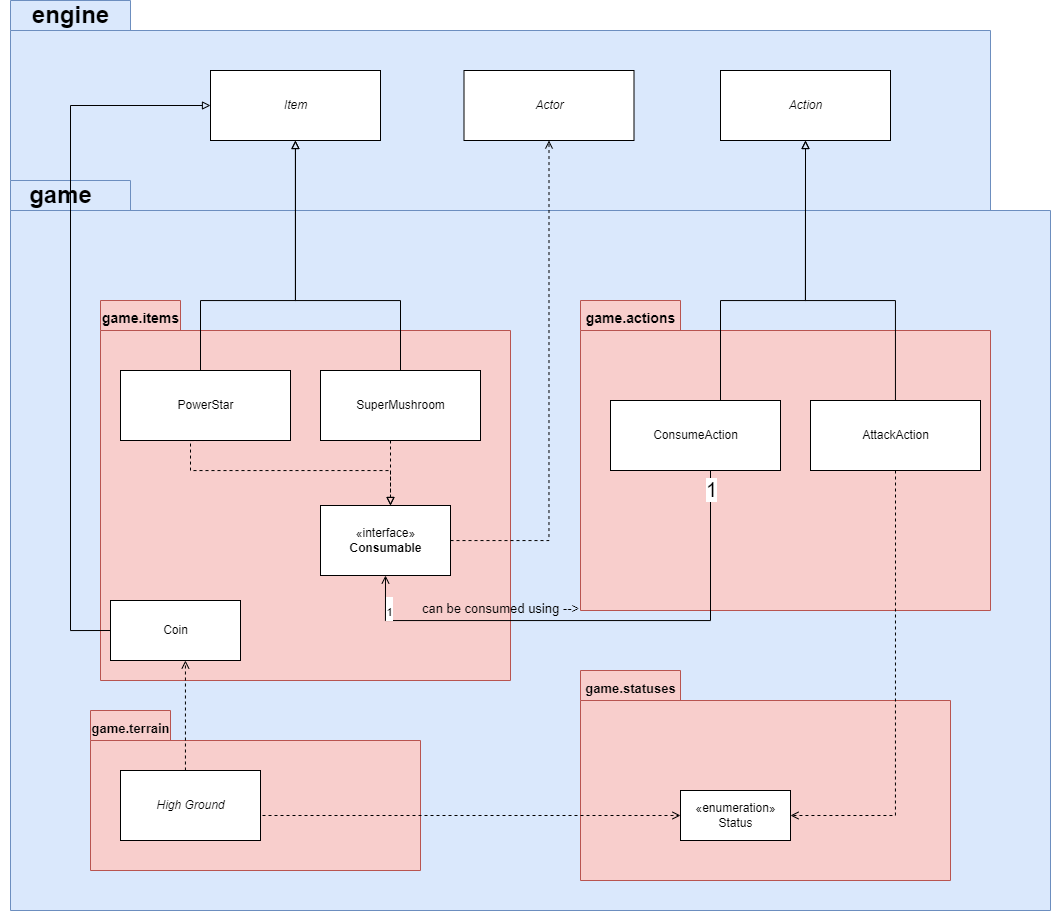

The diagram above was exported from draw.io. Its source (the exported page's mxGraphModel, read from the mxfile embedded in the PNG):
<mxGraphModel dx="2758" dy="1041" grid="1" gridSize="10" guides="1" tooltips="1" connect="1" arrows="1" fold="1" page="1" pageScale="1" pageWidth="827" pageHeight="1169" math="0" shadow="0">
  <root>
    <mxCell id="0" />
    <mxCell id="1" parent="0" />
    <mxCell id="i43hTrtua0hH4RwefnVX-7" value="" style="shape=folder;fontStyle=1;spacingTop=10;tabWidth=120;tabHeight=30;tabPosition=left;html=1;fillColor=#dae8fc;strokeColor=#6c8ebf;" parent="1" vertex="1">
      <mxGeometry x="-40" y="270" width="980" height="210" as="geometry" />
    </mxCell>
    <mxCell id="i43hTrtua0hH4RwefnVX-1" value="" style="shape=folder;fontStyle=1;spacingTop=10;tabWidth=120;tabHeight=30;tabPosition=left;html=1;fillColor=#dae8fc;strokeColor=#6c8ebf;" parent="1" vertex="1">
      <mxGeometry x="-40" y="450" width="1040" height="730" as="geometry" />
    </mxCell>
    <mxCell id="i43hTrtua0hH4RwefnVX-4" value="" style="shape=folder;fontStyle=1;spacingTop=10;tabWidth=80;tabHeight=30;tabPosition=left;html=1;fillColor=#f8cecc;strokeColor=#b85450;" parent="1" vertex="1">
      <mxGeometry x="50" y="570" width="410" height="380" as="geometry" />
    </mxCell>
    <mxCell id="i43hTrtua0hH4RwefnVX-2" value="game" style="text;strokeColor=none;fillColor=none;html=1;fontSize=24;fontStyle=1;verticalAlign=middle;align=center;" parent="1" vertex="1">
      <mxGeometry x="-50" y="450" width="120" height="30" as="geometry" />
    </mxCell>
    <mxCell id="MrsWHeAj9BduAwFFd_29-2" style="edgeStyle=orthogonalEdgeStyle;rounded=0;orthogonalLoop=1;jettySize=auto;html=1;endArrow=block;endFill=0;dashed=1;exitX=0.5;exitY=1;exitDx=0;exitDy=0;" parent="1" source="i43hTrtua0hH4RwefnVX-3" target="MrsWHeAj9BduAwFFd_29-1" edge="1">
      <mxGeometry relative="1" as="geometry">
        <Array as="points">
          <mxPoint x="140" y="710" />
          <mxPoint x="140" y="740" />
          <mxPoint x="340" y="740" />
        </Array>
      </mxGeometry>
    </mxCell>
    <mxCell id="r3NcZX6An-PjU--hHvSq-7" style="edgeStyle=orthogonalEdgeStyle;rounded=0;orthogonalLoop=1;jettySize=auto;html=1;endArrow=block;endFill=0;" parent="1" source="i43hTrtua0hH4RwefnVX-3" target="i43hTrtua0hH4RwefnVX-9" edge="1">
      <mxGeometry relative="1" as="geometry">
        <Array as="points">
          <mxPoint x="150" y="570" />
          <mxPoint x="245" y="570" />
        </Array>
        <mxPoint x="170" y="655" as="targetPoint" />
      </mxGeometry>
    </mxCell>
    <mxCell id="i43hTrtua0hH4RwefnVX-3" value="PowerStar" style="html=1;" parent="1" vertex="1">
      <mxGeometry x="70" y="640" width="170" height="70" as="geometry" />
    </mxCell>
    <mxCell id="i43hTrtua0hH4RwefnVX-5" value="&lt;font style=&quot;font-size: 14px&quot;&gt;game.items&lt;/font&gt;" style="text;strokeColor=none;fillColor=none;html=1;fontSize=24;fontStyle=1;verticalAlign=middle;align=center;" parent="1" vertex="1">
      <mxGeometry x="30" y="570" width="120" height="30" as="geometry" />
    </mxCell>
    <mxCell id="i43hTrtua0hH4RwefnVX-8" value="engine" style="text;strokeColor=none;fillColor=none;html=1;fontSize=24;fontStyle=1;verticalAlign=middle;align=center;" parent="1" vertex="1">
      <mxGeometry x="-40" y="270" width="120" height="30" as="geometry" />
    </mxCell>
    <mxCell id="i43hTrtua0hH4RwefnVX-9" value="&lt;i&gt;Item&lt;/i&gt;" style="html=1;" parent="1" vertex="1">
      <mxGeometry x="160" y="340" width="170" height="70" as="geometry" />
    </mxCell>
    <mxCell id="MrsWHeAj9BduAwFFd_29-3" style="edgeStyle=orthogonalEdgeStyle;rounded=0;orthogonalLoop=1;jettySize=auto;html=1;dashed=1;endArrow=block;endFill=0;" parent="1" source="i43hTrtua0hH4RwefnVX-10" target="MrsWHeAj9BduAwFFd_29-1" edge="1">
      <mxGeometry relative="1" as="geometry">
        <Array as="points">
          <mxPoint x="340" y="750" />
          <mxPoint x="340" y="750" />
        </Array>
      </mxGeometry>
    </mxCell>
    <mxCell id="r3NcZX6An-PjU--hHvSq-5" style="edgeStyle=orthogonalEdgeStyle;rounded=0;orthogonalLoop=1;jettySize=auto;html=1;endArrow=block;endFill=0;" parent="1" source="i43hTrtua0hH4RwefnVX-10" target="i43hTrtua0hH4RwefnVX-9" edge="1">
      <mxGeometry relative="1" as="geometry">
        <mxPoint x="330" y="655" as="targetPoint" />
        <Array as="points">
          <mxPoint x="350" y="570" />
          <mxPoint x="245" y="570" />
        </Array>
      </mxGeometry>
    </mxCell>
    <mxCell id="i43hTrtua0hH4RwefnVX-10" value="SuperMushroom" style="html=1;" parent="1" vertex="1">
      <mxGeometry x="270" y="640" width="160" height="70" as="geometry" />
    </mxCell>
    <mxCell id="MrsWHeAj9BduAwFFd_29-10" style="edgeStyle=orthogonalEdgeStyle;rounded=0;orthogonalLoop=1;jettySize=auto;html=1;entryX=0.5;entryY=1;entryDx=0;entryDy=0;endArrow=open;endFill=0;dashed=1;" parent="1" source="MrsWHeAj9BduAwFFd_29-1" target="MrsWHeAj9BduAwFFd_29-9" edge="1">
      <mxGeometry relative="1" as="geometry" />
    </mxCell>
    <mxCell id="MrsWHeAj9BduAwFFd_29-4" value="" style="shape=folder;fontStyle=1;spacingTop=10;tabWidth=100;tabHeight=30;tabPosition=left;html=1;fillColor=#f8cecc;strokeColor=#b85450;" parent="1" vertex="1">
      <mxGeometry x="530" y="570" width="410" height="310" as="geometry" />
    </mxCell>
    <mxCell id="MrsWHeAj9BduAwFFd_29-1" value="«interface»&lt;br&gt;&lt;b&gt;Consumable&lt;/b&gt;" style="html=1;" parent="1" vertex="1">
      <mxGeometry x="270" y="775" width="130" height="70" as="geometry" />
    </mxCell>
    <mxCell id="MrsWHeAj9BduAwFFd_29-5" value="&lt;font style=&quot;font-size: 14px&quot;&gt;game.actions&lt;/font&gt;" style="text;strokeColor=none;fillColor=none;html=1;fontSize=24;fontStyle=1;verticalAlign=middle;align=center;" parent="1" vertex="1">
      <mxGeometry x="520" y="570" width="120" height="30" as="geometry" />
    </mxCell>
    <mxCell id="MrsWHeAj9BduAwFFd_29-8" style="edgeStyle=orthogonalEdgeStyle;rounded=0;orthogonalLoop=1;jettySize=auto;html=1;entryX=0.5;entryY=1;entryDx=0;entryDy=0;endArrow=block;endFill=0;" parent="1" source="MrsWHeAj9BduAwFFd_29-6" target="MrsWHeAj9BduAwFFd_29-7" edge="1">
      <mxGeometry relative="1" as="geometry">
        <Array as="points">
          <mxPoint x="670" y="570" />
          <mxPoint x="755" y="570" />
        </Array>
      </mxGeometry>
    </mxCell>
    <mxCell id="hqZbjBGwLM4o_RLY3u5l-9" style="edgeStyle=orthogonalEdgeStyle;rounded=0;orthogonalLoop=1;jettySize=auto;html=1;entryX=0.5;entryY=1;entryDx=0;entryDy=0;fontSize=20;endArrow=open;endFill=0;" parent="1" source="MrsWHeAj9BduAwFFd_29-6" target="MrsWHeAj9BduAwFFd_29-1" edge="1">
      <mxGeometry relative="1" as="geometry">
        <Array as="points">
          <mxPoint x="660" y="890" />
          <mxPoint x="335" y="890" />
        </Array>
      </mxGeometry>
    </mxCell>
    <mxCell id="hqZbjBGwLM4o_RLY3u5l-10" value="&lt;font style=&quot;font-size: 11px&quot;&gt;1&lt;/font&gt;" style="edgeLabel;html=1;align=center;verticalAlign=middle;resizable=0;points=[];fontSize=20;" parent="hqZbjBGwLM4o_RLY3u5l-9" vertex="1" connectable="0">
      <mxGeometry x="0.8771" y="-3" relative="1" as="geometry">
        <mxPoint as="offset" />
      </mxGeometry>
    </mxCell>
    <mxCell id="hqZbjBGwLM4o_RLY3u5l-11" value="1" style="edgeLabel;html=1;align=center;verticalAlign=middle;resizable=0;points=[];fontSize=20;" parent="hqZbjBGwLM4o_RLY3u5l-9" vertex="1" connectable="0">
      <mxGeometry x="-0.9289" relative="1" as="geometry">
        <mxPoint as="offset" />
      </mxGeometry>
    </mxCell>
    <mxCell id="MrsWHeAj9BduAwFFd_29-6" value="ConsumeAction" style="html=1;" parent="1" vertex="1">
      <mxGeometry x="560" y="670" width="170" height="70" as="geometry" />
    </mxCell>
    <mxCell id="MrsWHeAj9BduAwFFd_29-7" value="&lt;i&gt;Action&lt;/i&gt;" style="html=1;" parent="1" vertex="1">
      <mxGeometry x="670" y="340" width="170" height="70" as="geometry" />
    </mxCell>
    <mxCell id="MrsWHeAj9BduAwFFd_29-9" value="&lt;i&gt;Actor&lt;/i&gt;" style="html=1;" parent="1" vertex="1">
      <mxGeometry x="413.5" y="340" width="170" height="70" as="geometry" />
    </mxCell>
    <mxCell id="bJRN9SNMAbC33uXG2rwS-1" style="edgeStyle=orthogonalEdgeStyle;rounded=0;orthogonalLoop=1;jettySize=auto;html=1;endArrow=block;endFill=0;exitX=0;exitY=0.5;exitDx=0;exitDy=0;" parent="1" source="wFLRJprpQHyPGRCy-drW-1" target="i43hTrtua0hH4RwefnVX-9" edge="1">
      <mxGeometry relative="1" as="geometry">
        <Array as="points">
          <mxPoint x="20" y="900" />
          <mxPoint x="20" y="375" />
        </Array>
      </mxGeometry>
    </mxCell>
    <mxCell id="wFLRJprpQHyPGRCy-drW-1" value="Coin" style="html=1;" parent="1" vertex="1">
      <mxGeometry x="60" y="870" width="130" height="60" as="geometry" />
    </mxCell>
    <mxCell id="wFLRJprpQHyPGRCy-drW-4" value="" style="shape=folder;fontStyle=1;spacingTop=10;tabWidth=80;tabHeight=30;tabPosition=left;html=1;fillColor=#f8cecc;strokeColor=#b85450;" parent="1" vertex="1">
      <mxGeometry x="40" y="980" width="330" height="160" as="geometry" />
    </mxCell>
    <mxCell id="wFLRJprpQHyPGRCy-drW-6" value="&lt;font style=&quot;font-size: 13px&quot;&gt;game.terrain&lt;/font&gt;" style="text;strokeColor=none;fillColor=none;html=1;fontSize=24;fontStyle=1;verticalAlign=middle;align=center;" parent="1" vertex="1">
      <mxGeometry x="20" y="980" width="120" height="30" as="geometry" />
    </mxCell>
    <mxCell id="bJRN9SNMAbC33uXG2rwS-5" style="edgeStyle=orthogonalEdgeStyle;rounded=0;orthogonalLoop=1;jettySize=auto;html=1;endArrow=open;endFill=0;dashed=1;" parent="1" source="bJRN9SNMAbC33uXG2rwS-2" target="wFLRJprpQHyPGRCy-drW-1" edge="1">
      <mxGeometry relative="1" as="geometry">
        <Array as="points">
          <mxPoint x="135" y="1000" />
          <mxPoint x="135" y="1000" />
        </Array>
      </mxGeometry>
    </mxCell>
    <mxCell id="bJRN9SNMAbC33uXG2rwS-3" value="" style="shape=folder;fontStyle=1;spacingTop=10;tabWidth=100;tabHeight=30;tabPosition=left;html=1;fillColor=#f8cecc;strokeColor=#b85450;" parent="1" vertex="1">
      <mxGeometry x="530" y="940" width="370" height="210" as="geometry" />
    </mxCell>
    <mxCell id="bJRN9SNMAbC33uXG2rwS-8" style="edgeStyle=orthogonalEdgeStyle;rounded=0;orthogonalLoop=1;jettySize=auto;html=1;entryX=0;entryY=0.5;entryDx=0;entryDy=0;dashed=1;endArrow=open;endFill=0;exitX=1;exitY=0.5;exitDx=0;exitDy=0;" parent="1" source="bJRN9SNMAbC33uXG2rwS-2" target="bJRN9SNMAbC33uXG2rwS-7" edge="1">
      <mxGeometry relative="1" as="geometry">
        <Array as="points">
          <mxPoint x="210" y="1085" />
        </Array>
      </mxGeometry>
    </mxCell>
    <mxCell id="bJRN9SNMAbC33uXG2rwS-2" value="&lt;i&gt;High Ground&lt;/i&gt;" style="html=1;" parent="1" vertex="1">
      <mxGeometry x="70" y="1040" width="140" height="70" as="geometry" />
    </mxCell>
    <mxCell id="bJRN9SNMAbC33uXG2rwS-4" value="&lt;font style=&quot;font-size: 13px&quot;&gt;game.statuses&lt;/font&gt;" style="text;strokeColor=none;fillColor=none;html=1;fontSize=24;fontStyle=1;verticalAlign=middle;align=center;" parent="1" vertex="1">
      <mxGeometry x="520" y="940" width="120" height="30" as="geometry" />
    </mxCell>
    <mxCell id="bJRN9SNMAbC33uXG2rwS-7" value="«enumeration»&lt;br&gt;Status" style="html=1;" parent="1" vertex="1">
      <mxGeometry x="630" y="1060" width="110" height="50" as="geometry" />
    </mxCell>
    <mxCell id="CSBdyJzycMAR1Jzyt-HD-3" style="edgeStyle=orthogonalEdgeStyle;rounded=0;orthogonalLoop=1;jettySize=auto;html=1;entryX=1;entryY=0.5;entryDx=0;entryDy=0;exitX=0.5;exitY=1;exitDx=0;exitDy=0;endArrow=open;endFill=0;dashed=1;" parent="1" source="bJRN9SNMAbC33uXG2rwS-9" target="bJRN9SNMAbC33uXG2rwS-7" edge="1">
      <mxGeometry relative="1" as="geometry" />
    </mxCell>
    <mxCell id="PPVmoOxVncD7n6SNPcTM-1" style="edgeStyle=orthogonalEdgeStyle;rounded=0;orthogonalLoop=1;jettySize=auto;html=1;entryX=0.5;entryY=1;entryDx=0;entryDy=0;endArrow=block;endFill=0;" edge="1" parent="1" source="bJRN9SNMAbC33uXG2rwS-9" target="MrsWHeAj9BduAwFFd_29-7">
      <mxGeometry relative="1" as="geometry">
        <Array as="points">
          <mxPoint x="845" y="570" />
          <mxPoint x="755" y="570" />
        </Array>
      </mxGeometry>
    </mxCell>
    <mxCell id="bJRN9SNMAbC33uXG2rwS-9" value="AttackAction" style="html=1;" parent="1" vertex="1">
      <mxGeometry x="760" y="670" width="170" height="70" as="geometry" />
    </mxCell>
    <mxCell id="hqZbjBGwLM4o_RLY3u5l-12" value="&lt;span style=&quot;font-weight: normal&quot;&gt;&lt;font style=&quot;font-size: 13px&quot;&gt;can be consumed using --&amp;gt;&lt;/font&gt;&lt;/span&gt;" style="text;strokeColor=none;fillColor=none;html=1;fontSize=24;fontStyle=1;verticalAlign=middle;align=center;rotation=0;strokeWidth=3;" parent="1" vertex="1">
      <mxGeometry x="370" y="860" width="160" height="30" as="geometry" />
    </mxCell>
  </root>
</mxGraphModel>